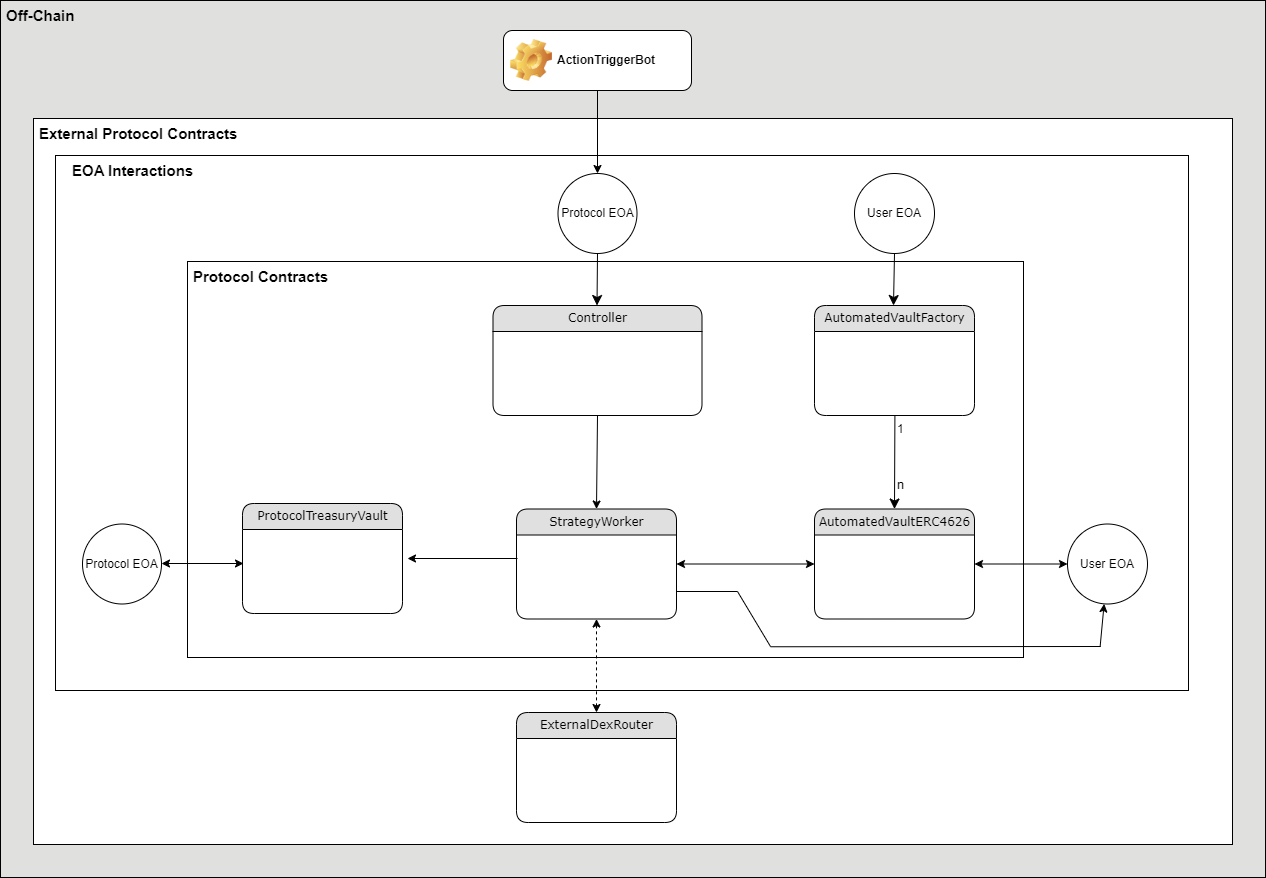

The diagram above was exported from draw.io. Its source (the exported page's mxGraphModel, read from the mxfile embedded in the PNG):
<mxGraphModel dx="1872" dy="2156" grid="1" gridSize="11" guides="1" tooltips="1" connect="1" arrows="1" fold="1" page="1" pageScale="1" pageWidth="1654" pageHeight="1169" background="none" math="0" shadow="0">
  <root>
    <mxCell id="0" />
    <mxCell id="1" parent="0" />
    <mxCell id="byzspxksrCd8A4GHxwi9-51" value="" style="rounded=0;whiteSpace=wrap;html=1;fillColor=#E0E0DE;" parent="1" vertex="1">
      <mxGeometry x="242" y="-327" width="1265" height="877" as="geometry" />
    </mxCell>
    <mxCell id="byzspxksrCd8A4GHxwi9-53" value="" style="rounded=0;whiteSpace=wrap;html=1;" parent="1" vertex="1">
      <mxGeometry x="275" y="-209" width="1199" height="726" as="geometry" />
    </mxCell>
    <mxCell id="byzspxksrCd8A4GHxwi9-52" value="" style="rounded=0;whiteSpace=wrap;html=1;" parent="1" vertex="1">
      <mxGeometry x="297" y="-172" width="1133" height="535" as="geometry" />
    </mxCell>
    <mxCell id="byzspxksrCd8A4GHxwi9-50" value="" style="rounded=0;whiteSpace=wrap;html=1;" parent="1" vertex="1">
      <mxGeometry x="429" y="-66" width="836" height="396" as="geometry" />
    </mxCell>
    <mxCell id="byzspxksrCd8A4GHxwi9-5" value="User EOA" style="ellipse;whiteSpace=wrap;html=1;aspect=fixed;" parent="1" vertex="1">
      <mxGeometry x="1096" y="-154" width="80" height="80" as="geometry" />
    </mxCell>
    <mxCell id="byzspxksrCd8A4GHxwi9-6" style="edgeStyle=none;html=1;labelBackgroundColor=none;startFill=0;startSize=8;endFill=1;endSize=8;fontFamily=Verdana;fontSize=12;exitX=0.5;exitY=1;exitDx=0;exitDy=0;" parent="1" source="byzspxksrCd8A4GHxwi9-5" edge="1">
      <mxGeometry relative="1" as="geometry">
        <mxPoint x="1135.4099999999999" y="36" as="sourcePoint" />
        <mxPoint x="1135" y="-22" as="targetPoint" />
      </mxGeometry>
    </mxCell>
    <mxCell id="byzspxksrCd8A4GHxwi9-7" value="AutomatedVaultERC4626" style="swimlane;html=1;fontStyle=0;childLayout=stackLayout;horizontal=1;startSize=26;fillColor=#e0e0e0;horizontalStack=0;resizeParent=1;resizeLast=0;collapsible=1;marginBottom=0;swimlaneFillColor=#ffffff;align=center;rounded=1;shadow=0;comic=0;labelBackgroundColor=none;strokeWidth=1;fontFamily=Verdana;fontSize=12" parent="1" vertex="1">
      <mxGeometry x="1056" y="181.5" width="160" height="110" as="geometry" />
    </mxCell>
    <mxCell id="byzspxksrCd8A4GHxwi9-13" style="edgeStyle=none;html=1;labelBackgroundColor=none;startFill=0;startSize=8;endFill=1;endSize=8;fontFamily=Verdana;fontSize=12;exitX=0.5;exitY=1;exitDx=0;exitDy=0;entryX=0.5;entryY=0;entryDx=0;entryDy=0;" parent="1" target="byzspxksrCd8A4GHxwi9-7" edge="1">
      <mxGeometry relative="1" as="geometry">
        <mxPoint x="1136.41" y="88" as="sourcePoint" />
        <mxPoint x="1135.41" y="140" as="targetPoint" />
      </mxGeometry>
    </mxCell>
    <mxCell id="byzspxksrCd8A4GHxwi9-14" value="AutomatedVaultFactory" style="swimlane;html=1;fontStyle=0;childLayout=stackLayout;horizontal=1;startSize=26;fillColor=#e0e0e0;horizontalStack=0;resizeParent=1;resizeLast=0;collapsible=1;marginBottom=0;swimlaneFillColor=#ffffff;align=center;rounded=1;shadow=0;comic=0;labelBackgroundColor=none;strokeWidth=1;fontFamily=Verdana;fontSize=12" parent="1" vertex="1">
      <mxGeometry x="1056" y="-22" width="160" height="110" as="geometry" />
    </mxCell>
    <mxCell id="byzspxksrCd8A4GHxwi9-15" value="&lt;font style=&quot;font-size: 12px;&quot;&gt;1&lt;/font&gt;" style="text;html=1;strokeColor=none;fillColor=none;spacingLeft=4;spacingRight=4;whiteSpace=wrap;overflow=hidden;rotatable=0;points=[[0,0.5],[1,0.5]];portConstraint=eastwest;fontSize=12;" parent="1" vertex="1">
      <mxGeometry x="1133" y="88" width="22" height="22" as="geometry" />
    </mxCell>
    <mxCell id="byzspxksrCd8A4GHxwi9-16" value="&lt;font style=&quot;font-size: 13px;&quot;&gt;n&lt;/font&gt;" style="text;html=1;strokeColor=none;fillColor=none;spacingLeft=4;spacingRight=4;whiteSpace=wrap;overflow=hidden;rotatable=0;points=[[0,0.5],[1,0.5]];portConstraint=eastwest;fontSize=13;" parent="1" vertex="1">
      <mxGeometry x="1133" y="143" width="22" height="22" as="geometry" />
    </mxCell>
    <mxCell id="byzspxksrCd8A4GHxwi9-18" value="User EOA" style="ellipse;whiteSpace=wrap;html=1;aspect=fixed;" parent="1" vertex="1">
      <mxGeometry x="1309" y="196.5" width="80" height="80" as="geometry" />
    </mxCell>
    <mxCell id="byzspxksrCd8A4GHxwi9-20" value="" style="endArrow=classic;startArrow=classic;html=1;rounded=0;exitX=1;exitY=0.5;exitDx=0;exitDy=0;entryX=0;entryY=0.5;entryDx=0;entryDy=0;" parent="1" source="byzspxksrCd8A4GHxwi9-7" target="byzspxksrCd8A4GHxwi9-18" edge="1">
      <mxGeometry width="50" height="50" relative="1" as="geometry">
        <mxPoint x="946" y="116" as="sourcePoint" />
        <mxPoint x="996" y="66" as="targetPoint" />
      </mxGeometry>
    </mxCell>
    <mxCell id="byzspxksrCd8A4GHxwi9-22" value="StrategyWorker" style="swimlane;html=1;fontStyle=0;childLayout=stackLayout;horizontal=1;startSize=26;fillColor=#e0e0e0;horizontalStack=0;resizeParent=1;resizeLast=0;collapsible=1;marginBottom=0;swimlaneFillColor=#ffffff;align=center;rounded=1;shadow=0;comic=0;labelBackgroundColor=none;strokeWidth=1;fontFamily=Verdana;fontSize=12" parent="1" vertex="1">
      <mxGeometry x="758" y="181.5" width="160" height="110" as="geometry" />
    </mxCell>
    <mxCell id="byzspxksrCd8A4GHxwi9-26" value="Controller" style="swimlane;html=1;fontStyle=0;childLayout=stackLayout;horizontal=1;startSize=26;fillColor=#e0e0e0;horizontalStack=0;resizeParent=1;resizeLast=0;collapsible=1;marginBottom=0;swimlaneFillColor=#ffffff;align=center;rounded=1;shadow=0;comic=0;labelBackgroundColor=none;strokeWidth=1;fontFamily=Verdana;fontSize=12" parent="1" vertex="1">
      <mxGeometry x="734.5" y="-22" width="209" height="110" as="geometry" />
    </mxCell>
    <mxCell id="byzspxksrCd8A4GHxwi9-30" value="ExternalDexRouter" style="swimlane;html=1;fontStyle=0;childLayout=stackLayout;horizontal=1;startSize=26;fillColor=#e0e0e0;horizontalStack=0;resizeParent=1;resizeLast=0;collapsible=1;marginBottom=0;swimlaneFillColor=#ffffff;align=center;rounded=1;shadow=0;comic=0;labelBackgroundColor=none;strokeWidth=1;fontFamily=Verdana;fontSize=12" parent="1" vertex="1">
      <mxGeometry x="758" y="385" width="160" height="110" as="geometry" />
    </mxCell>
    <mxCell id="byzspxksrCd8A4GHxwi9-34" value="ProtocolTreasuryVault" style="swimlane;html=1;fontStyle=0;childLayout=stackLayout;horizontal=1;startSize=26;fillColor=#e0e0e0;horizontalStack=0;resizeParent=1;resizeLast=0;collapsible=1;marginBottom=0;swimlaneFillColor=#ffffff;align=center;rounded=1;shadow=0;comic=0;labelBackgroundColor=none;strokeWidth=1;fontFamily=Verdana;fontSize=12" parent="1" vertex="1">
      <mxGeometry x="484" y="176" width="160" height="110" as="geometry" />
    </mxCell>
    <mxCell id="byzspxksrCd8A4GHxwi9-38" value="" style="endArrow=classic;startArrow=classic;html=1;rounded=0;exitX=1;exitY=0.5;exitDx=0;exitDy=0;entryX=0;entryY=0.5;entryDx=0;entryDy=0;" parent="1" source="byzspxksrCd8A4GHxwi9-22" target="byzspxksrCd8A4GHxwi9-7" edge="1">
      <mxGeometry width="50" height="50" relative="1" as="geometry">
        <mxPoint x="935" y="193" as="sourcePoint" />
        <mxPoint x="985" y="143" as="targetPoint" />
      </mxGeometry>
    </mxCell>
    <mxCell id="byzspxksrCd8A4GHxwi9-43" value="Protocol EOA" style="ellipse;whiteSpace=wrap;html=1;aspect=fixed;" parent="1" vertex="1">
      <mxGeometry x="799.5" y="-154" width="79" height="80" as="geometry" />
    </mxCell>
    <mxCell id="byzspxksrCd8A4GHxwi9-44" style="edgeStyle=none;html=1;labelBackgroundColor=none;startFill=0;startSize=8;endFill=1;endSize=8;fontFamily=Verdana;fontSize=12;exitX=0.5;exitY=1;exitDx=0;exitDy=0;" parent="1" source="byzspxksrCd8A4GHxwi9-43" edge="1">
      <mxGeometry relative="1" as="geometry">
        <mxPoint x="838.9099999999999" y="36" as="sourcePoint" />
        <mxPoint x="838.5" y="-22" as="targetPoint" />
      </mxGeometry>
    </mxCell>
    <mxCell id="byzspxksrCd8A4GHxwi9-45" value="" style="endArrow=classic;html=1;rounded=0;entryX=0.5;entryY=0;entryDx=0;entryDy=0;exitX=0.5;exitY=1;exitDx=0;exitDy=0;" parent="1" source="byzspxksrCd8A4GHxwi9-26" target="byzspxksrCd8A4GHxwi9-22" edge="1">
      <mxGeometry width="50" height="50" relative="1" as="geometry">
        <mxPoint x="825" y="88" as="sourcePoint" />
        <mxPoint x="985" y="110" as="targetPoint" />
      </mxGeometry>
    </mxCell>
    <mxCell id="byzspxksrCd8A4GHxwi9-46" value="" style="endArrow=classic;html=1;rounded=0;" parent="1" edge="1">
      <mxGeometry width="50" height="50" relative="1" as="geometry">
        <mxPoint x="759" y="231" as="sourcePoint" />
        <mxPoint x="649" y="231" as="targetPoint" />
      </mxGeometry>
    </mxCell>
    <mxCell id="byzspxksrCd8A4GHxwi9-47" value="" style="endArrow=classic;startArrow=classic;html=1;rounded=0;dashed=1;entryX=0.5;entryY=0;entryDx=0;entryDy=0;exitX=0.5;exitY=1;exitDx=0;exitDy=0;" parent="1" source="byzspxksrCd8A4GHxwi9-22" target="byzspxksrCd8A4GHxwi9-30" edge="1">
      <mxGeometry width="50" height="50" relative="1" as="geometry">
        <mxPoint x="836" y="308" as="sourcePoint" />
        <mxPoint x="838" y="374" as="targetPoint" />
      </mxGeometry>
    </mxCell>
    <mxCell id="byzspxksrCd8A4GHxwi9-48" value="ActionTriggerBot" style="label;whiteSpace=wrap;html=1;image=img/clipart/Gear_128x128.png" parent="1" vertex="1">
      <mxGeometry x="745" y="-297" width="188" height="60" as="geometry" />
    </mxCell>
    <mxCell id="byzspxksrCd8A4GHxwi9-49" value="" style="endArrow=classic;html=1;rounded=0;exitX=0.5;exitY=1;exitDx=0;exitDy=0;entryX=0.5;entryY=0;entryDx=0;entryDy=0;" parent="1" source="byzspxksrCd8A4GHxwi9-48" target="byzspxksrCd8A4GHxwi9-43" edge="1">
      <mxGeometry width="50" height="50" relative="1" as="geometry">
        <mxPoint x="935" y="28" as="sourcePoint" />
        <mxPoint x="985" y="-22" as="targetPoint" />
      </mxGeometry>
    </mxCell>
    <mxCell id="byzspxksrCd8A4GHxwi9-54" value="&lt;font style=&quot;font-size: 15px;&quot;&gt;Off-Chain&lt;/font&gt;" style="text;html=1;strokeColor=none;fillColor=none;spacingLeft=4;spacingRight=4;whiteSpace=wrap;overflow=hidden;rotatable=0;points=[[0,0.5],[1,0.5]];portConstraint=eastwest;fontSize=15;fontStyle=1" parent="1" vertex="1">
      <mxGeometry x="242" y="-327" width="121" height="33" as="geometry" />
    </mxCell>
    <mxCell id="byzspxksrCd8A4GHxwi9-55" value="&lt;font style=&quot;font-size: 15px;&quot;&gt;External Protocol Contracts&lt;/font&gt;" style="text;html=1;strokeColor=none;fillColor=none;spacingLeft=4;spacingRight=4;whiteSpace=wrap;overflow=hidden;rotatable=0;points=[[0,0.5],[1,0.5]];portConstraint=eastwest;fontSize=15;fontStyle=1" parent="1" vertex="1">
      <mxGeometry x="275" y="-209" width="231" height="33" as="geometry" />
    </mxCell>
    <mxCell id="byzspxksrCd8A4GHxwi9-56" value="&lt;font style=&quot;font-size: 15px;&quot;&gt;EOA Interactions&lt;/font&gt;" style="text;html=1;strokeColor=none;fillColor=none;spacingLeft=4;spacingRight=4;whiteSpace=wrap;overflow=hidden;rotatable=0;points=[[0,0.5],[1,0.5]];portConstraint=eastwest;fontSize=15;fontStyle=1" parent="1" vertex="1">
      <mxGeometry x="308" y="-172" width="231" height="33" as="geometry" />
    </mxCell>
    <mxCell id="byzspxksrCd8A4GHxwi9-57" value="&lt;font style=&quot;font-size: 15px;&quot;&gt;Protocol Contracts&lt;/font&gt;" style="text;html=1;strokeColor=none;fillColor=none;spacingLeft=4;spacingRight=4;whiteSpace=wrap;overflow=hidden;rotatable=0;points=[[0,0.5],[1,0.5]];portConstraint=eastwest;fontSize=15;fontStyle=1" parent="1" vertex="1">
      <mxGeometry x="429" y="-66" width="231" height="33" as="geometry" />
    </mxCell>
    <mxCell id="t4ZX40rrtwbt4coiygym-1" value="Protocol EOA" style="ellipse;whiteSpace=wrap;html=1;aspect=fixed;" parent="1" vertex="1">
      <mxGeometry x="324" y="196.5" width="79" height="80" as="geometry" />
    </mxCell>
    <mxCell id="t4ZX40rrtwbt4coiygym-2" value="" style="endArrow=classic;startArrow=classic;html=1;rounded=0;exitX=1;exitY=0.5;exitDx=0;exitDy=0;entryX=0;entryY=0.5;entryDx=0;entryDy=0;" parent="1" edge="1">
      <mxGeometry width="50" height="50" relative="1" as="geometry">
        <mxPoint x="403" y="236" as="sourcePoint" />
        <mxPoint x="485" y="236" as="targetPoint" />
      </mxGeometry>
    </mxCell>
    <mxCell id="2Bs2pCo_Wtoiy8jxE3Da-3" value="" style="endArrow=none;html=1;rounded=0;exitX=1;exitY=0.75;exitDx=0;exitDy=0;" edge="1" parent="1" source="byzspxksrCd8A4GHxwi9-22">
      <mxGeometry width="50" height="50" relative="1" as="geometry">
        <mxPoint x="924" y="314" as="sourcePoint" />
        <mxPoint x="979" y="264" as="targetPoint" />
      </mxGeometry>
    </mxCell>
    <mxCell id="2Bs2pCo_Wtoiy8jxE3Da-4" value="" style="endArrow=none;html=1;rounded=0;exitX=1;exitY=0.75;exitDx=0;exitDy=0;" edge="1" parent="1">
      <mxGeometry width="50" height="50" relative="1" as="geometry">
        <mxPoint x="979" y="264" as="sourcePoint" />
        <mxPoint x="1012" y="319" as="targetPoint" />
      </mxGeometry>
    </mxCell>
    <mxCell id="2Bs2pCo_Wtoiy8jxE3Da-9" value="" style="endArrow=none;html=1;rounded=0;entryX=0.945;entryY=0.917;entryDx=0;entryDy=0;entryPerimeter=0;" edge="1" parent="1">
      <mxGeometry width="50" height="50" relative="1" as="geometry">
        <mxPoint x="1012" y="319.26" as="sourcePoint" />
        <mxPoint x="1342.0549999999998" y="319.0019999999997" as="targetPoint" />
      </mxGeometry>
    </mxCell>
    <mxCell id="2Bs2pCo_Wtoiy8jxE3Da-10" value="" style="endArrow=classic;html=1;rounded=0;exitX=0.922;exitY=0.918;exitDx=0;exitDy=0;exitPerimeter=0;" edge="1" parent="1" source="byzspxksrCd8A4GHxwi9-52" target="byzspxksrCd8A4GHxwi9-18">
      <mxGeometry width="50" height="50" relative="1" as="geometry">
        <mxPoint x="1364" y="330" as="sourcePoint" />
        <mxPoint x="1414" y="280" as="targetPoint" />
      </mxGeometry>
    </mxCell>
  </root>
</mxGraphModel>